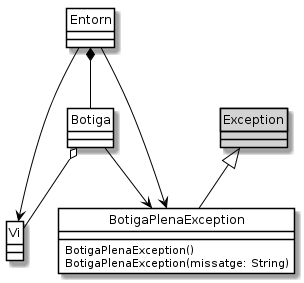

The diagram above was rendered by PlantUML. Its source (embedded in the PNG):
@startuml
class Entorn
class Botiga
class Vi
class BotigaPlenaException extends Exception {
    BotigaPlenaException()
    BotigaPlenaException(missatge: String)
}
Botiga --> BotigaPlenaException
Entorn --> BotigaPlenaException
class Exception #lightgrey

Botiga o-- Vi
Entorn *-- Botiga
Entorn --> Vi

hide class circle
skinparam classAttributeIconSize 0
skinparam class {
    BackgroundColor White
    BorderColor Black
    ArrowColor Black
}

@enduml